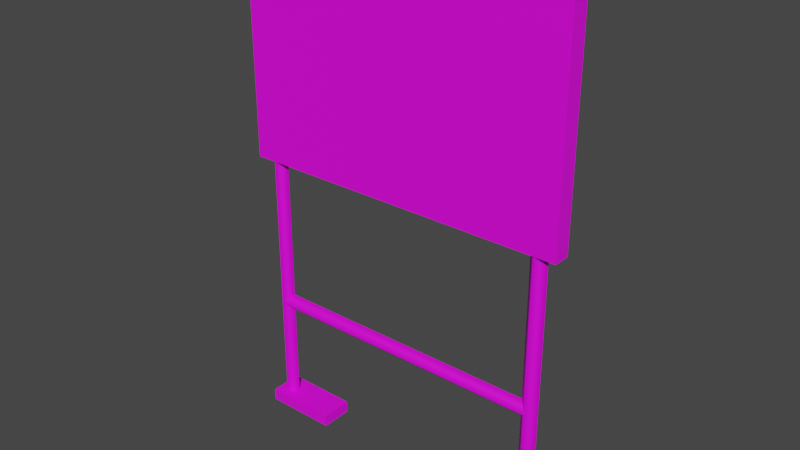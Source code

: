 # Source: 3261_ShootingWarning.blend  (saved by Blender 2.90.8; exported with 4.5.12 LTS)
import bpy
from mathutils import Matrix  # noqa: F401  (used for matrix-valued properties, if any)

bpy.ops.wm.read_factory_settings(use_empty=True)
scene = bpy.context.scene
scene.name = 'Scene'

# ---- materials (node trees are filled in below, after node groups)
mat_material_001 = bpy.data.materials.new('Material.001')
mat_material_001.use_transparent_shadow = False

# ---- material node trees
mat_material_001.use_nodes = True; mat_material_001.node_tree.nodes.clear()
_N = mat_material_001.node_tree.nodes; _L = mat_material_001.node_tree.links
n0 = _N.new('ShaderNodeBsdfPrincipled'); n0.name = 'Principled BSDF'; n0.location = (10, 300)
n0.distribution = 'GGX'
n0.subsurface_method = 'BURLEY'
n0.inputs[3].default_value = 1.45
n0.inputs[27].default_value = (0.0, 0.0, 0.0, 1.0)
n0.inputs[28].default_value = 1.0
n1 = _N.new('ShaderNodeOutputMaterial'); n1.name = 'Material Output'; n1.location = (300, 300)
n2 = _N.new('ShaderNodeTexImage'); n2.name = 'Image Texture'; n2.location = (-429, 217)
_L.new(n0.outputs[0], n1.inputs[0])
_L.new(n2.outputs[0], n0.inputs[0])
n1.is_active_output = True

# ---- world
world_world = bpy.data.worlds.new('World'); scene.world = world_world
world_world.use_nodes = True; world_world.node_tree.nodes.clear()
_N = world_world.node_tree.nodes; _L = world_world.node_tree.links
n0 = _N.new('ShaderNodeOutputWorld'); n0.name = 'World Output'; n0.location = (300, 300)
n1 = _N.new('ShaderNodeBackground'); n1.name = 'Background'; n1.location = (10, 300)
n1.inputs[0].default_value = (0.05088, 0.05088, 0.05088, 1.0)
_L.new(n1.outputs[0], n0.inputs[0])
n0.is_active_output = True
world_world.color = (0.05088, 0.05088, 0.05088)
world_world.use_sun_shadow = False
world_world.sun_shadow_jitter_overblur = 0.0

# ---- meshes
me_3261_shootingwarning = bpy.data.meshes.new('3261_ShootingWarning')
me_3261_shootingwarning.from_pydata([(-0.2412, -0.01278, 0.3999), (-0.2412, -0.01278, 0.7331), (-0.2412, 0.01221, 0.3999), (-0.2412, 0.01221, 0.7331), (0.2421, -0.01278, 0.3999), (0.2421, -0.01278, 0.7331), (0.2421, 0.01221, 0.3999), (0.2421, 0.01221, 0.7331), (-0.2119, -0.01289, 0.007446), (-0.2119, -0.01289, 0.4056), (-0.2246, -0.0002606, 0.007446), (-0.2246, -0.0002606, 0.4056), (-0.1993, -0.0002606, 0.007446), (-0.1993, -0.0002606, 0.4056), (-0.2119, 0.01237, 0.007446), (-0.2119, 0.01237, 0.4056), (-0.2292, -0.02274, 0.000682), (-0.2292, -0.02274, 0.01812), (-0.2292, 0.0238, 0.000682), (-0.2292, 0.0238, 0.01812), (-0.1231, -0.02274, 0.000682), (-0.1231, -0.02274, 0.01812), (-0.1231, 0.0238, 0.000682), (-0.1231, 0.0238, 0.01812), (0.2244, 0.0005325, 0.007446), (0.2244, 0.0005325, 0.4056), (0.2118, -0.0121, 0.007446), (0.2118, -0.0121, 0.4056), (0.2118, 0.01316, 0.007446), (0.2118, 0.01316, 0.4056), (0.1991, 0.0005325, 0.007446), (0.1991, 0.0005325, 0.4056), (0.229, 0.02301, 0.000682), (0.229, 0.02301, 0.01812), (0.229, -0.02353, 0.000682), (0.229, -0.02353, 0.01812), (0.1229, 0.02301, 0.000682), (0.1229, 0.02301, 0.01812), (0.1229, -0.02353, 0.000682), (0.1229, -0.02353, 0.01812), (-0.2117, -0.01289, 0.1749), (0.2116, -0.01289, 0.1749), (-0.2117, -0.0002606, 0.1875), (0.2116, -0.0002605, 0.1875), (-0.2117, -0.0002606, 0.1622), (0.2116, -0.0002605, 0.1622), (-0.2117, 0.01237, 0.1749), (0.2116, 0.01237, 0.1749)], [], [(0, 1, 3, 2), (2, 3, 7, 6), (6, 7, 5, 4), (4, 5, 1, 0), (7, 3, 1, 5), (8, 9, 11, 10), (10, 11, 15, 14), (14, 15, 13, 12), (12, 13, 9, 8), (16, 17, 19, 18), (18, 19, 23, 22), (22, 23, 21, 20), (20, 21, 17, 16), (23, 19, 17, 21), (24, 25, 27, 26), (26, 27, 31, 30), (30, 31, 29, 28), (28, 29, 25, 24), (32, 33, 35, 34), (34, 35, 39, 38), (38, 39, 37, 36), (36, 37, 33, 32), (39, 35, 33, 37), (40, 41, 43, 42), (42, 43, 47, 46), (46, 47, 45, 44), (44, 45, 41, 40)])
me_3261_shootingwarning.polygons.foreach_set('use_smooth', [0, 0, 0, 0, 0, 1, 1, 1, 1, 0, 0, 0, 0, 0, 1, 1, 1, 1, 0, 0, 0, 0, 0, 1, 1, 1, 1])
_uv = me_3261_shootingwarning.uv_layers.new(name='UVMap')
_uv.uv.foreach_set('vector', [0.0465, 0.4044, 0.0465, 0.8545, 0.01256, 0.8545, 0.01256, 0.4044, 0.01256, 0.3751, 0.01256, 0.01256, 0.5862, 0.01256, 0.5862, 0.3751, 0.7368, 0.4044, 0.7368, 0.8545, 0.7029, 0.8545, 0.7029, 0.4044, 0.7029, 0.4044, 0.7029, 0.8545, 0.0465, 0.8545, 0.0465, 0.4044, 0.7029, 0.9036, 0.0465, 0.9036, 0.0465, 0.8545, 0.7029, 0.8545, 0.7678, 0.6592, 0.7678, 0.01256, 0.8078, 0.01256, 0.8078, 0.6592, 0.8078, 0.6592, 0.8078, 0.01256, 0.8478, 0.01256, 0.8478, 0.6592, 0.8478, 0.6592, 0.8478, 0.01256, 0.8877, 0.01256, 0.8877, 0.6592, 0.8877, 0.6592, 0.8877, 0.01256, 0.9277, 0.01256, 0.9277, 0.6592, 0.4218, 0.9319, 0.4218, 0.9803, 0.2969, 0.9803, 0.2969, 0.9319, 0.2969, 0.9319, 0.2969, 0.9803, 0.01256, 0.9803, 0.01256, 0.9319, 0.831, 0.9319, 0.831, 0.9803, 0.7061, 0.9803, 0.7061, 0.9319, 0.7061, 0.9319, 0.7061, 0.9803, 0.4218, 0.9803, 0.4218, 0.9319, 0.6114, 0.3118, 0.6114, 0.01256, 0.7427, 0.01256, 0.7427, 0.3118, 0.7678, 0.6592, 0.7678, 0.01256, 0.8078, 0.01256, 0.8078, 0.6592, 0.8078, 0.6592, 0.8078, 0.01256, 0.8478, 0.01256, 0.8478, 0.6592, 0.8478, 0.6592, 0.8478, 0.01256, 0.8877, 0.01256, 0.8877, 0.6592, 0.8877, 0.6592, 0.8877, 0.01256, 0.9277, 0.01256, 0.9277, 0.6592, 0.4218, 0.9319, 0.4218, 0.9803, 0.2969, 0.9803, 0.2969, 0.9319, 0.2969, 0.9319, 0.2969, 0.9803, 0.01256, 0.9803, 0.01256, 0.9319, 0.831, 0.9319, 0.831, 0.9803, 0.7061, 0.9803, 0.7061, 0.9319, 0.7061, 0.9319, 0.7061, 0.9803, 0.4218, 0.9803, 0.4218, 0.9319, 0.9874, 0.6857, 0.9874, 0.9849, 0.8561, 0.9849, 0.8561, 0.6857, 0.7678, 0.6592, 0.7678, 0.01256, 0.8078, 0.01256, 0.8078, 0.6592, 0.8078, 0.6592, 0.8078, 0.01256, 0.8478, 0.01256, 0.8478, 0.6592, 0.8478, 0.6592, 0.8478, 0.01256, 0.8877, 0.01256, 0.8877, 0.6592, 0.8877, 0.6592, 0.8877, 0.01256, 0.9277, 0.01256, 0.9277, 0.6592])
me_3261_shootingwarning.materials.append(mat_material_001)
me_3261_shootingwarning.use_remesh_fix_poles = True
me_3261_shootingwarning.use_remesh_preserve_attributes = False
me_3261_shootingwarning.use_mirror_vertex_groups = False
me_3261_shootingwarning.update()

# ---- objects
ob_3261_shootingwarning = bpy.data.objects.new('3261_ShootingWarning', me_3261_shootingwarning)

# ---- transforms, parenting, visibility, modifiers, constraints
ob_3261_shootingwarning.location = (0.0, 0.0, 0.0)
ob_3261_shootingwarning.lineart.crease_threshold = 0.0

# ---- collection membership
scene.collection.objects.link(ob_3261_shootingwarning)

# ---- scene / render settings (as saved in the file)
scene.frame_start = 1; scene.frame_end = 250; scene.frame_set(1)
scene.render.engine = 'BLENDER_EEVEE_NEXT'
scene.cycles.use_denoising = False
scene.cycles.samples = 128
scene.cycles.sampling_pattern = 'TABULATED_SOBOL'
scene.cycles.use_adaptive_sampling = False
scene.cycles.use_light_tree = False
scene.view_settings.view_transform = 'Filmic'
bpy.context.view_layer.update()

# ---- added for rendering (the .blend has no active camera and no usable light): camera, sun
cam_auto = bpy.data.cameras.new('AutoCamera')
cam_auto.lens = 50.0
cam_auto.sensor_width = 36.0
cam_auto.clip_end = 1000.0
ob_auto_camera = bpy.data.objects.new('AutoCamera', cam_auto)
scene.collection.objects.link(ob_auto_camera)
ob_auto_camera.location = (0.813495, -0.975558, 1.01737)
ob_auto_camera.rotation_euler = (1.09748, -7.21219e-08, 0.694738)
scene.camera = ob_auto_camera
light_auto_sun = bpy.data.lights.new('AutoSun', 'SUN')
light_auto_sun.energy = 3.0
light_auto_sun.angle = 0.0523599
ob_auto_sun = bpy.data.objects.new('AutoSun', light_auto_sun)
scene.collection.objects.link(ob_auto_sun)
ob_auto_sun.rotation_euler = (0.872665, 0.174533, 0.523599)
bpy.context.view_layer.update()
